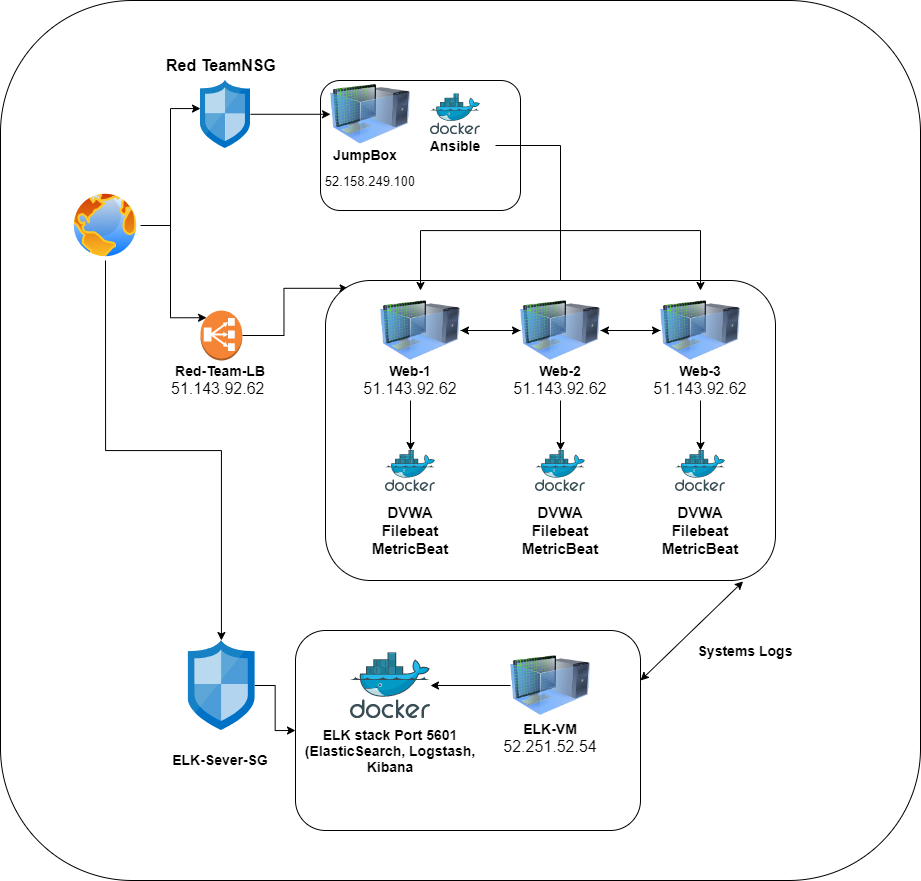

The diagram above was exported from draw.io. Its source (the exported page's mxGraphModel, read from the mxfile embedded in the PNG):
<mxGraphModel dx="2746" dy="1059" grid="1" gridSize="10" guides="1" tooltips="1" connect="1" arrows="1" fold="1" page="1" pageScale="1" pageWidth="850" pageHeight="1100" math="0" shadow="0">
  <root>
    <mxCell id="0" />
    <mxCell id="1" parent="0" />
    <mxCell id="TL697nV3fzDd3Jba2UGP-61" value="" style="rounded=1;whiteSpace=wrap;html=1;fontSize=14;" vertex="1" parent="1">
      <mxGeometry x="-40" y="260" width="920" height="880" as="geometry" />
    </mxCell>
    <mxCell id="TL697nV3fzDd3Jba2UGP-15" value="" style="rounded=1;whiteSpace=wrap;html=1;" vertex="1" parent="1">
      <mxGeometry x="280" y="340" width="200" height="130" as="geometry" />
    </mxCell>
    <mxCell id="TL697nV3fzDd3Jba2UGP-10" style="edgeStyle=orthogonalEdgeStyle;rounded=0;orthogonalLoop=1;jettySize=auto;html=1;exitX=1;exitY=0.5;exitDx=0;exitDy=0;entryX=0.145;entryY=0.145;entryDx=0;entryDy=0;entryPerimeter=0;" edge="1" parent="1" source="TL697nV3fzDd3Jba2UGP-1" target="TL697nV3fzDd3Jba2UGP-5">
      <mxGeometry relative="1" as="geometry">
        <mxPoint x="170" y="485" as="targetPoint" />
        <Array as="points">
          <mxPoint x="130" y="485" />
          <mxPoint x="130" y="577" />
        </Array>
      </mxGeometry>
    </mxCell>
    <mxCell id="TL697nV3fzDd3Jba2UGP-25" style="edgeStyle=orthogonalEdgeStyle;rounded=0;orthogonalLoop=1;jettySize=auto;html=1;exitX=0.5;exitY=1;exitDx=0;exitDy=0;fontSize=14;" edge="1" parent="1" source="TL697nV3fzDd3Jba2UGP-1" target="TL697nV3fzDd3Jba2UGP-24">
      <mxGeometry relative="1" as="geometry" />
    </mxCell>
    <mxCell id="TL697nV3fzDd3Jba2UGP-1" value="" style="aspect=fixed;perimeter=ellipsePerimeter;html=1;align=center;shadow=0;dashed=0;spacingTop=3;image;image=img/lib/active_directory/internet_globe.svg;" vertex="1" parent="1">
      <mxGeometry x="30" y="450" width="70" height="70" as="geometry" />
    </mxCell>
    <mxCell id="TL697nV3fzDd3Jba2UGP-11" style="edgeStyle=orthogonalEdgeStyle;rounded=0;orthogonalLoop=1;jettySize=auto;html=1;" edge="1" parent="1" target="TL697nV3fzDd3Jba2UGP-2">
      <mxGeometry relative="1" as="geometry">
        <mxPoint x="130" y="500" as="sourcePoint" />
        <Array as="points">
          <mxPoint x="130" y="368" />
        </Array>
      </mxGeometry>
    </mxCell>
    <mxCell id="TL697nV3fzDd3Jba2UGP-13" style="edgeStyle=orthogonalEdgeStyle;rounded=0;orthogonalLoop=1;jettySize=auto;html=1;entryX=0;entryY=0.5;entryDx=0;entryDy=0;" edge="1" parent="1" source="TL697nV3fzDd3Jba2UGP-2" target="TL697nV3fzDd3Jba2UGP-12">
      <mxGeometry relative="1" as="geometry">
        <mxPoint x="270" y="373.78499999999985" as="targetPoint" />
        <Array as="points" />
      </mxGeometry>
    </mxCell>
    <object label="" id="TL697nV3fzDd3Jba2UGP-2">
      <mxCell style="aspect=fixed;html=1;points=[];align=center;image;fontSize=12;image=img/lib/mscae/Network_Security_Groups_Classic.svg;" vertex="1" parent="1">
        <mxGeometry x="160" y="340" width="50" height="67.57" as="geometry" />
      </mxCell>
    </object>
    <mxCell id="TL697nV3fzDd3Jba2UGP-4" value="&lt;b&gt;&lt;font style=&quot;font-size: 16px&quot;&gt;Red TeamNSG&lt;/font&gt;&lt;/b&gt;" style="text;html=1;strokeColor=none;fillColor=none;align=center;verticalAlign=middle;whiteSpace=wrap;rounded=0;" vertex="1" parent="1">
      <mxGeometry x="120.9" y="300" width="120" height="50" as="geometry" />
    </mxCell>
    <mxCell id="TL697nV3fzDd3Jba2UGP-20" style="edgeStyle=orthogonalEdgeStyle;rounded=0;orthogonalLoop=1;jettySize=auto;html=1;exitX=1;exitY=0.5;exitDx=0;exitDy=0;exitPerimeter=0;entryX=0.05;entryY=0.026;entryDx=0;entryDy=0;entryPerimeter=0;fontSize=14;" edge="1" parent="1" source="TL697nV3fzDd3Jba2UGP-5" target="TL697nV3fzDd3Jba2UGP-19">
      <mxGeometry relative="1" as="geometry" />
    </mxCell>
    <mxCell id="TL697nV3fzDd3Jba2UGP-5" value="" style="outlineConnect=0;dashed=0;verticalLabelPosition=bottom;verticalAlign=top;align=center;html=1;shape=mxgraph.aws3.classic_load_balancer;fillColor=#F58534;gradientColor=none;" vertex="1" parent="1">
      <mxGeometry x="160" y="570" width="41.8" height="50" as="geometry" />
    </mxCell>
    <mxCell id="TL697nV3fzDd3Jba2UGP-6" style="edgeStyle=orthogonalEdgeStyle;rounded=0;orthogonalLoop=1;jettySize=auto;html=1;exitX=0.5;exitY=1;exitDx=0;exitDy=0;" edge="1" parent="1" source="TL697nV3fzDd3Jba2UGP-1" target="TL697nV3fzDd3Jba2UGP-1">
      <mxGeometry relative="1" as="geometry" />
    </mxCell>
    <mxCell id="TL697nV3fzDd3Jba2UGP-12" value="" style="image;html=1;image=img/lib/clip_art/computers/Virtual_Machine_128x128.png" vertex="1" parent="1">
      <mxGeometry x="290" y="333.78000000000003" width="80" height="80" as="geometry" />
    </mxCell>
    <mxCell id="TL697nV3fzDd3Jba2UGP-14" value="" style="aspect=fixed;html=1;points=[];align=center;image;fontSize=12;image=img/lib/mscae/Docker.svg;" vertex="1" parent="1">
      <mxGeometry x="390" y="353.28" width="50" height="41" as="geometry" />
    </mxCell>
    <mxCell id="TL697nV3fzDd3Jba2UGP-16" value="&lt;b&gt;JumpBox&lt;/b&gt;" style="text;html=1;strokeColor=none;fillColor=none;align=center;verticalAlign=middle;whiteSpace=wrap;rounded=0;fontSize=14;" vertex="1" parent="1">
      <mxGeometry x="290" y="394.28" width="70" height="40" as="geometry" />
    </mxCell>
    <mxCell id="TL697nV3fzDd3Jba2UGP-33" style="edgeStyle=orthogonalEdgeStyle;rounded=0;orthogonalLoop=1;jettySize=auto;html=1;fontSize=14;" edge="1" parent="1" source="TL697nV3fzDd3Jba2UGP-17" target="TL697nV3fzDd3Jba2UGP-22">
      <mxGeometry relative="1" as="geometry" />
    </mxCell>
    <mxCell id="TL697nV3fzDd3Jba2UGP-17" value="&lt;b&gt;Ansible&lt;/b&gt;" style="text;html=1;strokeColor=none;fillColor=none;align=center;verticalAlign=middle;whiteSpace=wrap;rounded=0;fontSize=14;" vertex="1" parent="1">
      <mxGeometry x="375" y="388.78" width="80" height="32.43" as="geometry" />
    </mxCell>
    <mxCell id="TL697nV3fzDd3Jba2UGP-18" value="&lt;span style=&quot;font-size: 13px ; background-color: rgb(255 , 255 , 255)&quot;&gt;52.158.249.100&lt;/span&gt;" style="text;html=1;strokeColor=none;fillColor=none;align=center;verticalAlign=middle;whiteSpace=wrap;rounded=0;fontSize=14;" vertex="1" parent="1">
      <mxGeometry x="290" y="430" width="80" height="20" as="geometry" />
    </mxCell>
    <mxCell id="TL697nV3fzDd3Jba2UGP-19" value="" style="rounded=1;whiteSpace=wrap;html=1;fontSize=14;" vertex="1" parent="1">
      <mxGeometry x="285" y="540" width="450" height="300" as="geometry" />
    </mxCell>
    <mxCell id="TL697nV3fzDd3Jba2UGP-44" style="edgeStyle=orthogonalEdgeStyle;rounded=0;orthogonalLoop=1;jettySize=auto;html=1;exitX=0.5;exitY=0;exitDx=0;exitDy=0;fontSize=14;entryX=0.5;entryY=0;entryDx=0;entryDy=0;" edge="1" parent="1" target="TL697nV3fzDd3Jba2UGP-21">
      <mxGeometry relative="1" as="geometry">
        <mxPoint x="520" y="420" as="sourcePoint" />
        <Array as="points">
          <mxPoint x="520" y="490" />
          <mxPoint x="380" y="490" />
        </Array>
      </mxGeometry>
    </mxCell>
    <mxCell id="TL697nV3fzDd3Jba2UGP-48" style="edgeStyle=orthogonalEdgeStyle;rounded=0;orthogonalLoop=1;jettySize=auto;html=1;exitX=1;exitY=0.5;exitDx=0;exitDy=0;entryX=0;entryY=0.5;entryDx=0;entryDy=0;fontSize=14;" edge="1" parent="1" source="TL697nV3fzDd3Jba2UGP-21" target="TL697nV3fzDd3Jba2UGP-22">
      <mxGeometry relative="1" as="geometry" />
    </mxCell>
    <mxCell id="TL697nV3fzDd3Jba2UGP-21" value="" style="image;html=1;image=img/lib/clip_art/computers/Virtual_Machine_128x128.png;fontSize=14;" vertex="1" parent="1">
      <mxGeometry x="340" y="550" width="80" height="80" as="geometry" />
    </mxCell>
    <mxCell id="TL697nV3fzDd3Jba2UGP-46" style="edgeStyle=orthogonalEdgeStyle;rounded=0;orthogonalLoop=1;jettySize=auto;html=1;fontSize=14;" edge="1" parent="1" source="TL697nV3fzDd3Jba2UGP-22" target="TL697nV3fzDd3Jba2UGP-21">
      <mxGeometry relative="1" as="geometry" />
    </mxCell>
    <mxCell id="TL697nV3fzDd3Jba2UGP-47" style="edgeStyle=orthogonalEdgeStyle;rounded=0;orthogonalLoop=1;jettySize=auto;html=1;exitX=1;exitY=0.5;exitDx=0;exitDy=0;fontSize=14;" edge="1" parent="1" source="TL697nV3fzDd3Jba2UGP-22" target="TL697nV3fzDd3Jba2UGP-23">
      <mxGeometry relative="1" as="geometry" />
    </mxCell>
    <mxCell id="TL697nV3fzDd3Jba2UGP-22" value="" style="image;html=1;image=img/lib/clip_art/computers/Virtual_Machine_128x128.png;fontSize=14;" vertex="1" parent="1">
      <mxGeometry x="480" y="550" width="80" height="80" as="geometry" />
    </mxCell>
    <mxCell id="TL697nV3fzDd3Jba2UGP-45" style="edgeStyle=orthogonalEdgeStyle;rounded=0;orthogonalLoop=1;jettySize=auto;html=1;exitX=0.5;exitY=0;exitDx=0;exitDy=0;fontSize=14;entryX=0.5;entryY=0;entryDx=0;entryDy=0;" edge="1" parent="1" target="TL697nV3fzDd3Jba2UGP-23">
      <mxGeometry relative="1" as="geometry">
        <mxPoint x="520" y="430" as="sourcePoint" />
        <Array as="points">
          <mxPoint x="520" y="490" />
          <mxPoint x="660" y="490" />
        </Array>
      </mxGeometry>
    </mxCell>
    <mxCell id="TL697nV3fzDd3Jba2UGP-49" style="edgeStyle=orthogonalEdgeStyle;rounded=0;orthogonalLoop=1;jettySize=auto;html=1;exitX=0;exitY=0.5;exitDx=0;exitDy=0;entryX=1;entryY=0.5;entryDx=0;entryDy=0;fontSize=14;" edge="1" parent="1" source="TL697nV3fzDd3Jba2UGP-23" target="TL697nV3fzDd3Jba2UGP-22">
      <mxGeometry relative="1" as="geometry" />
    </mxCell>
    <mxCell id="TL697nV3fzDd3Jba2UGP-23" value="" style="image;html=1;image=img/lib/clip_art/computers/Virtual_Machine_128x128.png;fontSize=14;" vertex="1" parent="1">
      <mxGeometry x="620" y="550" width="80" height="80" as="geometry" />
    </mxCell>
    <mxCell id="TL697nV3fzDd3Jba2UGP-27" style="edgeStyle=orthogonalEdgeStyle;rounded=0;orthogonalLoop=1;jettySize=auto;html=1;entryX=0;entryY=0.5;entryDx=0;entryDy=0;fontSize=14;" edge="1" parent="1" source="TL697nV3fzDd3Jba2UGP-24" target="TL697nV3fzDd3Jba2UGP-26">
      <mxGeometry relative="1" as="geometry" />
    </mxCell>
    <mxCell id="TL697nV3fzDd3Jba2UGP-24" value="" style="aspect=fixed;html=1;points=[];align=center;image;fontSize=12;image=img/lib/mscae/Network_Security_Groups_Classic.svg;" vertex="1" parent="1">
      <mxGeometry x="147.6" y="900" width="66.6" height="90" as="geometry" />
    </mxCell>
    <mxCell id="TL697nV3fzDd3Jba2UGP-26" value="" style="rounded=1;whiteSpace=wrap;html=1;fontSize=14;" vertex="1" parent="1">
      <mxGeometry x="255" y="890" width="345" height="200" as="geometry" />
    </mxCell>
    <mxCell id="TL697nV3fzDd3Jba2UGP-30" style="edgeStyle=orthogonalEdgeStyle;rounded=0;orthogonalLoop=1;jettySize=auto;html=1;fontSize=14;" edge="1" parent="1" source="TL697nV3fzDd3Jba2UGP-28" target="TL697nV3fzDd3Jba2UGP-29">
      <mxGeometry relative="1" as="geometry" />
    </mxCell>
    <mxCell id="TL697nV3fzDd3Jba2UGP-28" value="" style="image;html=1;image=img/lib/clip_art/computers/Virtual_Machine_128x128.png;fontSize=14;" vertex="1" parent="1">
      <mxGeometry x="470" y="905" width="80" height="80" as="geometry" />
    </mxCell>
    <mxCell id="TL697nV3fzDd3Jba2UGP-29" value="" style="aspect=fixed;html=1;points=[];align=center;image;fontSize=12;image=img/lib/mscae/Docker.svg;" vertex="1" parent="1">
      <mxGeometry x="310" y="912.1999999999999" width="80" height="65.6" as="geometry" />
    </mxCell>
    <mxCell id="TL697nV3fzDd3Jba2UGP-53" style="edgeStyle=orthogonalEdgeStyle;rounded=0;orthogonalLoop=1;jettySize=auto;html=1;exitX=0.5;exitY=1;exitDx=0;exitDy=0;fontSize=14;" edge="1" parent="1" source="TL697nV3fzDd3Jba2UGP-32" target="TL697nV3fzDd3Jba2UGP-50">
      <mxGeometry relative="1" as="geometry" />
    </mxCell>
    <mxCell id="TL697nV3fzDd3Jba2UGP-32" value="&lt;b&gt;Web-1&lt;/b&gt;&lt;br&gt;&lt;span style=&quot;font-family: &amp;#34;az_ea_font&amp;#34; , &amp;#34;segoe ui&amp;#34; , &amp;#34;az_font&amp;#34; , , , &amp;#34;blinkmacsystemfont&amp;#34; , &amp;#34;roboto&amp;#34; , &amp;#34;oxygen&amp;#34; , &amp;#34;ubuntu&amp;#34; , &amp;#34;cantarell&amp;#34; , &amp;#34;open sans&amp;#34; , &amp;#34;helvetica neue&amp;#34; , sans-serif ; font-size: 16px ; background-color: rgb(255 , 255 , 255)&quot;&gt;51.143.92.62&lt;/span&gt;" style="text;html=1;strokeColor=none;fillColor=none;align=center;verticalAlign=middle;whiteSpace=wrap;rounded=0;fontSize=14;" vertex="1" parent="1">
      <mxGeometry x="320" y="620" width="100" height="40" as="geometry" />
    </mxCell>
    <mxCell id="TL697nV3fzDd3Jba2UGP-35" value="&lt;b&gt;Web-2&lt;br&gt;&lt;/b&gt;&lt;span style=&quot;font-family: &amp;#34;az_ea_font&amp;#34; , &amp;#34;segoe ui&amp;#34; , &amp;#34;az_font&amp;#34; , , , &amp;#34;blinkmacsystemfont&amp;#34; , &amp;#34;roboto&amp;#34; , &amp;#34;oxygen&amp;#34; , &amp;#34;ubuntu&amp;#34; , &amp;#34;cantarell&amp;#34; , &amp;#34;open sans&amp;#34; , &amp;#34;helvetica neue&amp;#34; , sans-serif ; font-size: 16px ; background-color: rgb(255 , 255 , 255)&quot;&gt;51.143.92.62&lt;/span&gt;&lt;b&gt;&lt;br&gt;&lt;/b&gt;" style="text;html=1;strokeColor=none;fillColor=none;align=center;verticalAlign=middle;whiteSpace=wrap;rounded=0;fontSize=14;" vertex="1" parent="1">
      <mxGeometry x="460" y="620" width="120" height="40" as="geometry" />
    </mxCell>
    <mxCell id="TL697nV3fzDd3Jba2UGP-55" style="edgeStyle=orthogonalEdgeStyle;rounded=0;orthogonalLoop=1;jettySize=auto;html=1;exitX=0.5;exitY=1;exitDx=0;exitDy=0;fontSize=14;" edge="1" parent="1" source="TL697nV3fzDd3Jba2UGP-37" target="TL697nV3fzDd3Jba2UGP-52">
      <mxGeometry relative="1" as="geometry" />
    </mxCell>
    <mxCell id="TL697nV3fzDd3Jba2UGP-37" value="&lt;b&gt;Web-3&lt;br&gt;&lt;/b&gt;&lt;span style=&quot;font-family: &amp;#34;az_ea_font&amp;#34; , &amp;#34;segoe ui&amp;#34; , &amp;#34;az_font&amp;#34; , , , &amp;#34;blinkmacsystemfont&amp;#34; , &amp;#34;roboto&amp;#34; , &amp;#34;oxygen&amp;#34; , &amp;#34;ubuntu&amp;#34; , &amp;#34;cantarell&amp;#34; , &amp;#34;open sans&amp;#34; , &amp;#34;helvetica neue&amp;#34; , sans-serif ; font-size: 16px ; background-color: rgb(255 , 255 , 255)&quot;&gt;51.143.92.62&lt;/span&gt;" style="text;html=1;strokeColor=none;fillColor=none;align=center;verticalAlign=middle;whiteSpace=wrap;rounded=0;fontSize=14;" vertex="1" parent="1">
      <mxGeometry x="615" y="620" width="90" height="40" as="geometry" />
    </mxCell>
    <mxCell id="TL697nV3fzDd3Jba2UGP-38" value="&lt;b&gt;Red-Team-LB&lt;br&gt;&lt;/b&gt;&lt;span style=&quot;font-family: &amp;#34;az_ea_font&amp;#34; , &amp;#34;segoe ui&amp;#34; , &amp;#34;az_font&amp;#34; , , , &amp;#34;blinkmacsystemfont&amp;#34; , &amp;#34;roboto&amp;#34; , &amp;#34;oxygen&amp;#34; , &amp;#34;ubuntu&amp;#34; , &amp;#34;cantarell&amp;#34; , &amp;#34;open sans&amp;#34; , &amp;#34;helvetica neue&amp;#34; , sans-serif ; font-size: 16px ; background-color: rgb(255 , 255 , 255)&quot;&gt;51.143.92.62&amp;nbsp;&lt;/span&gt;&lt;b&gt;&lt;br&gt;&lt;/b&gt;" style="text;html=1;strokeColor=none;fillColor=none;align=center;verticalAlign=middle;whiteSpace=wrap;rounded=0;fontSize=14;" vertex="1" parent="1">
      <mxGeometry x="130" y="620" width="100" height="40" as="geometry" />
    </mxCell>
    <mxCell id="TL697nV3fzDd3Jba2UGP-39" value="&lt;b&gt;ELK-VM&lt;br&gt;&lt;/b&gt;&lt;span style=&quot;font-family: &amp;#34;az_ea_font&amp;#34; , &amp;#34;segoe ui&amp;#34; , &amp;#34;az_font&amp;#34; , , , &amp;#34;blinkmacsystemfont&amp;#34; , &amp;#34;roboto&amp;#34; , &amp;#34;oxygen&amp;#34; , &amp;#34;ubuntu&amp;#34; , &amp;#34;cantarell&amp;#34; , &amp;#34;open sans&amp;#34; , &amp;#34;helvetica neue&amp;#34; , sans-serif ; font-size: 16px ; background-color: rgb(255 , 255 , 255)&quot;&gt;52.251.52.54&lt;/span&gt;&lt;b&gt;&lt;br&gt;&lt;/b&gt;" style="text;html=1;strokeColor=none;fillColor=none;align=center;verticalAlign=middle;whiteSpace=wrap;rounded=0;fontSize=14;" vertex="1" parent="1">
      <mxGeometry x="465" y="977.8" width="90" height="40" as="geometry" />
    </mxCell>
    <mxCell id="TL697nV3fzDd3Jba2UGP-40" value="&lt;b&gt;ELK-Sever-SG&lt;/b&gt;" style="text;html=1;strokeColor=none;fillColor=none;align=center;verticalAlign=middle;whiteSpace=wrap;rounded=0;fontSize=14;" vertex="1" parent="1">
      <mxGeometry x="115" y="997.8" width="130" height="42.2" as="geometry" />
    </mxCell>
    <mxCell id="TL697nV3fzDd3Jba2UGP-42" value="&lt;b&gt;ELK stack Port 5601 (ElasticSearch, Logstash, Kibana&lt;/b&gt;" style="text;html=1;strokeColor=none;fillColor=none;align=center;verticalAlign=middle;whiteSpace=wrap;rounded=0;fontSize=14;" vertex="1" parent="1">
      <mxGeometry x="255" y="997.8" width="190" height="25" as="geometry" />
    </mxCell>
    <mxCell id="TL697nV3fzDd3Jba2UGP-50" value="" style="aspect=fixed;html=1;points=[];align=center;image;fontSize=12;image=img/lib/mscae/Docker.svg;" vertex="1" parent="1">
      <mxGeometry x="345" y="710" width="50" height="41" as="geometry" />
    </mxCell>
    <mxCell id="TL697nV3fzDd3Jba2UGP-54" style="edgeStyle=orthogonalEdgeStyle;rounded=0;orthogonalLoop=1;jettySize=auto;html=1;fontSize=14;" edge="1" parent="1" source="TL697nV3fzDd3Jba2UGP-35" target="TL697nV3fzDd3Jba2UGP-51">
      <mxGeometry relative="1" as="geometry" />
    </mxCell>
    <mxCell id="TL697nV3fzDd3Jba2UGP-51" value="" style="aspect=fixed;html=1;points=[];align=center;image;fontSize=12;image=img/lib/mscae/Docker.svg;" vertex="1" parent="1">
      <mxGeometry x="495" y="710" width="50" height="41" as="geometry" />
    </mxCell>
    <mxCell id="TL697nV3fzDd3Jba2UGP-52" value="" style="aspect=fixed;html=1;points=[];align=center;image;fontSize=12;image=img/lib/mscae/Docker.svg;" vertex="1" parent="1">
      <mxGeometry x="635" y="710" width="50" height="41" as="geometry" />
    </mxCell>
    <mxCell id="TL697nV3fzDd3Jba2UGP-56" value="&lt;b style=&quot;font-size: 15px&quot;&gt;DVWA&lt;br&gt;Filebeat&lt;br&gt;MetricBeat&lt;/b&gt;" style="text;html=1;strokeColor=none;fillColor=none;align=center;verticalAlign=middle;whiteSpace=wrap;rounded=0;fontSize=14;" vertex="1" parent="1">
      <mxGeometry x="320" y="760" width="100" height="60" as="geometry" />
    </mxCell>
    <mxCell id="TL697nV3fzDd3Jba2UGP-57" value="&lt;b style=&quot;font-size: 15px&quot;&gt;DVWA&lt;br&gt;Filebeat&lt;br&gt;MetricBeat&lt;/b&gt;" style="text;html=1;strokeColor=none;fillColor=none;align=center;verticalAlign=middle;whiteSpace=wrap;rounded=0;fontSize=14;" vertex="1" parent="1">
      <mxGeometry x="470" y="760" width="100" height="60" as="geometry" />
    </mxCell>
    <mxCell id="TL697nV3fzDd3Jba2UGP-58" value="&lt;b style=&quot;font-size: 15px&quot;&gt;DVWA&lt;br&gt;Filebeat&lt;br&gt;MetricBeat&lt;/b&gt;" style="text;html=1;strokeColor=none;fillColor=none;align=center;verticalAlign=middle;whiteSpace=wrap;rounded=0;fontSize=14;" vertex="1" parent="1">
      <mxGeometry x="610" y="760" width="100" height="60" as="geometry" />
    </mxCell>
    <mxCell id="TL697nV3fzDd3Jba2UGP-59" value="" style="endArrow=classic;startArrow=classic;html=1;fontSize=14;entryX=0.928;entryY=1.003;entryDx=0;entryDy=0;entryPerimeter=0;exitX=1;exitY=0.25;exitDx=0;exitDy=0;" edge="1" parent="1" source="TL697nV3fzDd3Jba2UGP-26" target="TL697nV3fzDd3Jba2UGP-19">
      <mxGeometry width="50" height="50" relative="1" as="geometry">
        <mxPoint x="610" y="940" as="sourcePoint" />
        <mxPoint x="660" y="890" as="targetPoint" />
      </mxGeometry>
    </mxCell>
    <mxCell id="TL697nV3fzDd3Jba2UGP-60" value="&lt;b&gt;Systems Logs&lt;/b&gt;" style="text;html=1;strokeColor=none;fillColor=none;align=center;verticalAlign=middle;whiteSpace=wrap;rounded=0;fontSize=14;" vertex="1" parent="1">
      <mxGeometry x="650" y="900" width="110" height="20" as="geometry" />
    </mxCell>
  </root>
</mxGraphModel>